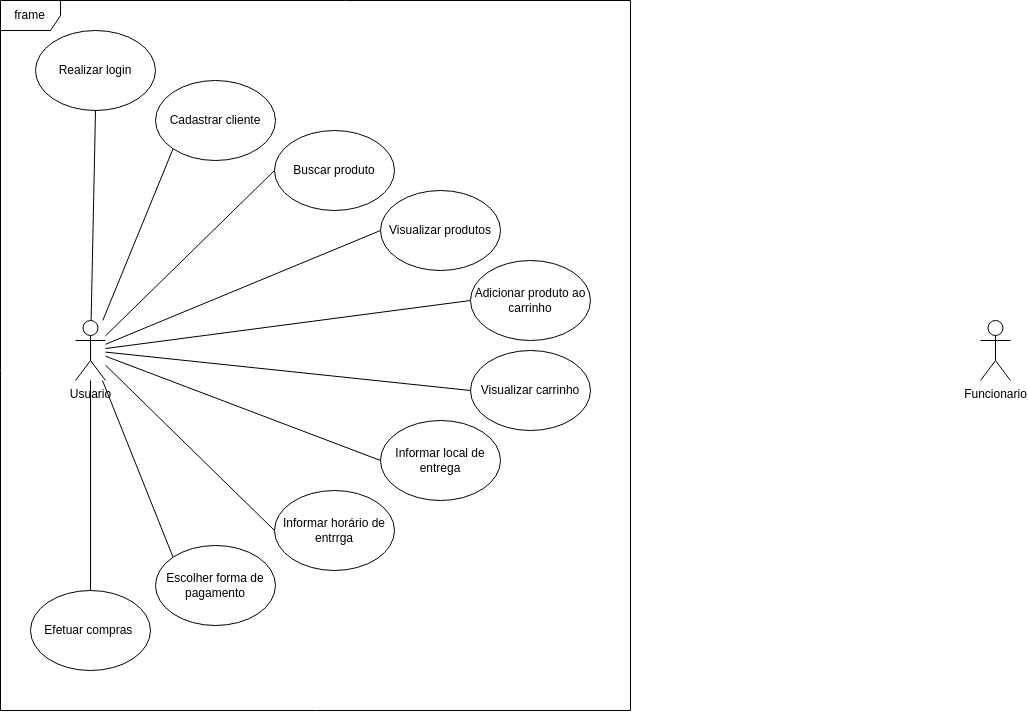

The diagram above was exported from draw.io. Its source (the exported page's mxGraphModel, read from the mxfile embedded in the PNG):
<mxGraphModel dx="1491" dy="884" grid="1" gridSize="10" guides="1" tooltips="1" connect="1" arrows="1" fold="1" page="1" pageScale="1" pageWidth="827" pageHeight="1169" background="none" math="0" shadow="0">
  <root>
    <mxCell id="0" />
    <mxCell id="1" parent="0" />
    <mxCell id="6" style="edgeStyle=none;html=1;entryX=0;entryY=1;entryDx=0;entryDy=0;endArrow=none;endFill=0;" parent="1" source="2" target="3" edge="1">
      <mxGeometry relative="1" as="geometry" />
    </mxCell>
    <mxCell id="7" style="edgeStyle=none;html=1;endArrow=none;endFill=0;entryX=0.5;entryY=1;entryDx=0;entryDy=0;" parent="1" source="2" target="4" edge="1">
      <mxGeometry relative="1" as="geometry" />
    </mxCell>
    <mxCell id="8" style="edgeStyle=none;html=1;entryX=0;entryY=0.5;entryDx=0;entryDy=0;endArrow=none;endFill=0;" parent="1" source="2" target="5" edge="1">
      <mxGeometry relative="1" as="geometry" />
    </mxCell>
    <mxCell id="10" style="edgeStyle=none;html=1;endArrow=none;endFill=0;entryX=0;entryY=0.5;entryDx=0;entryDy=0;" parent="1" source="2" target="9" edge="1">
      <mxGeometry relative="1" as="geometry" />
    </mxCell>
    <mxCell id="12" style="edgeStyle=none;html=1;endArrow=none;endFill=0;entryX=0;entryY=0.5;entryDx=0;entryDy=0;" parent="1" source="2" target="11" edge="1">
      <mxGeometry relative="1" as="geometry" />
    </mxCell>
    <mxCell id="14" style="edgeStyle=none;html=1;entryX=0;entryY=0;entryDx=0;entryDy=0;endArrow=none;endFill=0;" parent="1" source="2" target="13" edge="1">
      <mxGeometry relative="1" as="geometry" />
    </mxCell>
    <mxCell id="16" style="edgeStyle=none;html=1;endArrow=none;endFill=0;" parent="1" source="2" target="15" edge="1">
      <mxGeometry relative="1" as="geometry">
        <mxPoint x="395" y="440" as="sourcePoint" />
      </mxGeometry>
    </mxCell>
    <mxCell id="23" style="edgeStyle=none;html=1;endArrow=none;endFill=0;entryX=0;entryY=0.5;entryDx=0;entryDy=0;" parent="1" source="2" target="22" edge="1">
      <mxGeometry relative="1" as="geometry" />
    </mxCell>
    <mxCell id="26" style="edgeStyle=none;html=1;entryX=0;entryY=0.5;entryDx=0;entryDy=0;endArrow=none;endFill=0;" parent="1" source="2" target="24" edge="1">
      <mxGeometry relative="1" as="geometry" />
    </mxCell>
    <mxCell id="27" style="edgeStyle=none;html=1;entryX=0;entryY=0.5;entryDx=0;entryDy=0;endArrow=none;endFill=0;" parent="1" source="2" target="25" edge="1">
      <mxGeometry relative="1" as="geometry" />
    </mxCell>
    <mxCell id="2" value="Usuario" style="shape=umlActor;verticalLabelPosition=bottom;verticalAlign=top;html=1;outlineConnect=0;" parent="1" vertex="1">
      <mxGeometry x="215" y="360" width="30" height="60" as="geometry" />
    </mxCell>
    <mxCell id="3" value="Cadastrar cliente" style="ellipse;whiteSpace=wrap;html=1;" parent="1" vertex="1">
      <mxGeometry x="295" y="120" width="120" height="80" as="geometry" />
    </mxCell>
    <mxCell id="4" value="Realizar login" style="ellipse;whiteSpace=wrap;html=1;" parent="1" vertex="1">
      <mxGeometry x="175" y="70" width="120" height="80" as="geometry" />
    </mxCell>
    <mxCell id="5" value="Buscar produto" style="ellipse;whiteSpace=wrap;html=1;" parent="1" vertex="1">
      <mxGeometry x="414" y="170" width="120" height="80" as="geometry" />
    </mxCell>
    <mxCell id="9" value="Visualizar produtos" style="ellipse;whiteSpace=wrap;html=1;" parent="1" vertex="1">
      <mxGeometry x="520" y="230" width="120" height="80" as="geometry" />
    </mxCell>
    <mxCell id="11" value="Informar horário de entrrga" style="ellipse;whiteSpace=wrap;html=1;" parent="1" vertex="1">
      <mxGeometry x="414" y="530" width="120" height="80" as="geometry" />
    </mxCell>
    <mxCell id="13" value="&lt;span&gt;Escolher forma de pagamento&lt;/span&gt;" style="ellipse;whiteSpace=wrap;html=1;" parent="1" vertex="1">
      <mxGeometry x="295" y="585" width="120" height="80" as="geometry" />
    </mxCell>
    <mxCell id="15" value="Efetuar compras&amp;nbsp;" style="ellipse;whiteSpace=wrap;html=1;" parent="1" vertex="1">
      <mxGeometry x="170" y="630" width="120" height="80" as="geometry" />
    </mxCell>
    <mxCell id="22" value="Informar local de entrega" style="ellipse;whiteSpace=wrap;html=1;" parent="1" vertex="1">
      <mxGeometry x="520" y="460" width="120" height="80" as="geometry" />
    </mxCell>
    <mxCell id="24" value="&lt;span&gt;Adicionar produto ao carrinho&lt;/span&gt;" style="ellipse;whiteSpace=wrap;html=1;" parent="1" vertex="1">
      <mxGeometry x="610" y="300" width="120" height="80" as="geometry" />
    </mxCell>
    <mxCell id="25" value="&lt;span&gt;Visualizar carrinho&lt;/span&gt;" style="ellipse;whiteSpace=wrap;html=1;" parent="1" vertex="1">
      <mxGeometry x="610" y="390" width="120" height="80" as="geometry" />
    </mxCell>
    <mxCell id="28" value="Funcionario" style="shape=umlActor;verticalLabelPosition=bottom;verticalAlign=top;html=1;outlineConnect=0;fontStyle=0" parent="1" vertex="1">
      <mxGeometry x="1120" y="360" width="30" height="60" as="geometry" />
    </mxCell>
    <mxCell id="29" value="frame" style="shape=umlFrame;whiteSpace=wrap;html=1;" vertex="1" parent="1">
      <mxGeometry x="140" y="40" width="630" height="710" as="geometry" />
    </mxCell>
  </root>
</mxGraphModel>